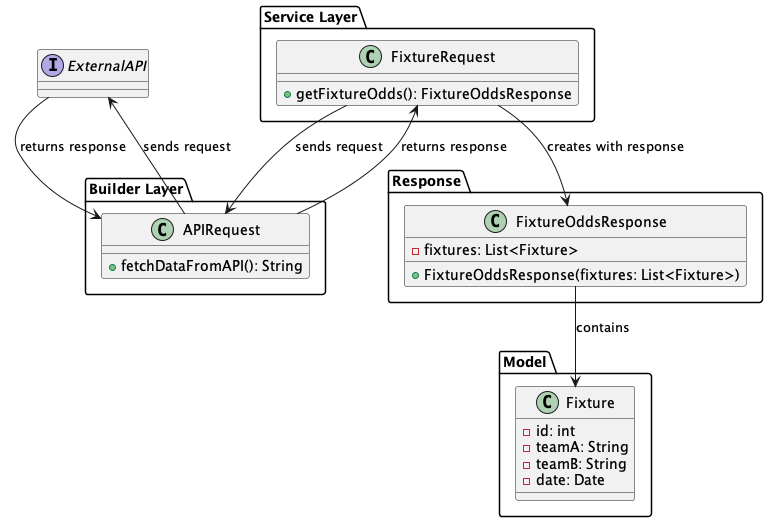

The diagram above was rendered by PlantUML. Its source (embedded in the PNG):
@startuml

interface ExternalAPI

package "Service Layer" {
    class FixtureRequest {
        +getFixtureOdds(): FixtureOddsResponse
    }
}

package "Builder Layer" {
    class APIRequest {
        +fetchDataFromAPI(): String
    }
}

package "Model" {
    class Fixture {
        -id: int
        -teamA: String
        -teamB: String
        -date: Date
    }
}

package "Response" {
    class FixtureOddsResponse {
        -fixtures: List<Fixture>
        +FixtureOddsResponse(fixtures: List<Fixture>)
    }
}

' Relationships
FixtureRequest --> APIRequest : sends request
APIRequest --> ExternalAPI : sends request
ExternalAPI --> APIRequest : returns response
APIRequest --> FixtureRequest : returns response
FixtureRequest --> FixtureOddsResponse : creates with response
FixtureOddsResponse --> Fixture : contains

@enduml